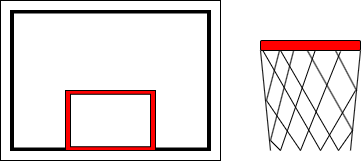

The diagram above was exported from draw.io. Its source (the exported page's mxGraphModel, read from the mxfile embedded in the PNG):
<mxGraphModel dx="578" dy="364" grid="1" gridSize="10" guides="1" tooltips="1" connect="1" arrows="1" fold="1" page="1" pageScale="1" pageWidth="850" pageHeight="1100" math="0" shadow="0">
  <root>
    <mxCell id="0" />
    <mxCell id="1" parent="0" />
    <mxCell id="ReycOasGRhIRIhujV4MV-1" value="" style="rounded=0;whiteSpace=wrap;html=1;" vertex="1" parent="1">
      <mxGeometry x="280" y="460" width="220" height="160" as="geometry" />
    </mxCell>
    <mxCell id="ReycOasGRhIRIhujV4MV-2" value="" style="rounded=0;whiteSpace=wrap;html=1;fillColor=#000000;" vertex="1" parent="1">
      <mxGeometry x="290" y="470" width="200" height="140" as="geometry" />
    </mxCell>
    <mxCell id="ReycOasGRhIRIhujV4MV-3" value="" style="rounded=0;whiteSpace=wrap;html=1;" vertex="1" parent="1">
      <mxGeometry x="293" y="472.5" width="194" height="135" as="geometry" />
    </mxCell>
    <mxCell id="ReycOasGRhIRIhujV4MV-4" value="" style="rounded=0;whiteSpace=wrap;html=1;strokeColor=#000000;fillColor=#FF0000;" vertex="1" parent="1">
      <mxGeometry x="345" y="550" width="90" height="60" as="geometry" />
    </mxCell>
    <mxCell id="ReycOasGRhIRIhujV4MV-5" value="" style="rounded=0;whiteSpace=wrap;html=1;" vertex="1" parent="1">
      <mxGeometry x="350" y="553.75" width="80" height="52.5" as="geometry" />
    </mxCell>
    <mxCell id="ReycOasGRhIRIhujV4MV-7" value="" style="rounded=1;whiteSpace=wrap;html=1;fillColor=#FF0000;" vertex="1" parent="1">
      <mxGeometry x="540" y="500" width="100" height="10" as="geometry" />
    </mxCell>
    <mxCell id="ReycOasGRhIRIhujV4MV-19" value="" style="endArrow=none;html=1;rounded=0;entryX=0;entryY=1;entryDx=0;entryDy=0;" edge="1" parent="1" target="ReycOasGRhIRIhujV4MV-7">
      <mxGeometry width="50" height="50" relative="1" as="geometry">
        <mxPoint x="550" y="610" as="sourcePoint" />
        <mxPoint x="550" y="550" as="targetPoint" />
      </mxGeometry>
    </mxCell>
    <mxCell id="ReycOasGRhIRIhujV4MV-20" value="" style="endArrow=none;html=1;rounded=0;" edge="1" parent="1">
      <mxGeometry width="50" height="50" relative="1" as="geometry">
        <mxPoint x="630" y="610" as="sourcePoint" />
        <mxPoint x="640" y="510" as="targetPoint" />
      </mxGeometry>
    </mxCell>
    <mxCell id="ReycOasGRhIRIhujV4MV-29" value="" style="endArrow=none;html=1;rounded=0;exitX=0.544;exitY=1.082;exitDx=0;exitDy=0;exitPerimeter=0;" edge="1" parent="1" source="ReycOasGRhIRIhujV4MV-7">
      <mxGeometry width="50" height="50" relative="1" as="geometry">
        <mxPoint x="580" y="620" as="sourcePoint" />
        <mxPoint x="550" y="600" as="targetPoint" />
        <Array as="points">
          <mxPoint x="560" y="610" />
        </Array>
      </mxGeometry>
    </mxCell>
    <mxCell id="ReycOasGRhIRIhujV4MV-30" value="" style="endArrow=none;html=1;rounded=0;entryX=0.33;entryY=1.062;entryDx=0;entryDy=0;entryPerimeter=0;" edge="1" parent="1" target="ReycOasGRhIRIhujV4MV-7">
      <mxGeometry width="50" height="50" relative="1" as="geometry">
        <mxPoint x="550" y="600" as="sourcePoint" />
        <mxPoint x="560" y="500" as="targetPoint" />
      </mxGeometry>
    </mxCell>
    <mxCell id="ReycOasGRhIRIhujV4MV-31" value="" style="endArrow=none;html=1;rounded=0;entryX=0.33;entryY=1.062;entryDx=0;entryDy=0;entryPerimeter=0;" edge="1" parent="1">
      <mxGeometry width="50" height="50" relative="1" as="geometry">
        <mxPoint x="546" y="560" as="sourcePoint" />
        <mxPoint x="559" y="510" as="targetPoint" />
      </mxGeometry>
    </mxCell>
    <mxCell id="ReycOasGRhIRIhujV4MV-32" value="" style="endArrow=none;html=1;rounded=0;exitX=0.544;exitY=1.082;exitDx=0;exitDy=0;exitPerimeter=0;" edge="1" parent="1">
      <mxGeometry width="50" height="50" relative="1" as="geometry">
        <mxPoint x="620" y="511" as="sourcePoint" />
        <mxPoint x="546" y="560" as="targetPoint" />
        <Array as="points">
          <mxPoint x="580" y="610" />
        </Array>
      </mxGeometry>
    </mxCell>
    <mxCell id="ReycOasGRhIRIhujV4MV-33" value="" style="endArrow=none;html=1;rounded=0;entryX=0.023;entryY=0.992;entryDx=0;entryDy=0;entryPerimeter=0;" edge="1" parent="1" target="ReycOasGRhIRIhujV4MV-7">
      <mxGeometry width="50" height="50" relative="1" as="geometry">
        <mxPoint x="635" y="550" as="sourcePoint" />
        <mxPoint x="541" y="520" as="targetPoint" />
        <Array as="points">
          <mxPoint x="600" y="610" />
        </Array>
      </mxGeometry>
    </mxCell>
    <mxCell id="ReycOasGRhIRIhujV4MV-34" value="" style="endArrow=none;html=1;rounded=0;entryX=0.023;entryY=0.992;entryDx=0;entryDy=0;entryPerimeter=0;" edge="1" parent="1">
      <mxGeometry width="50" height="50" relative="1" as="geometry">
        <mxPoint x="632" y="590" as="sourcePoint" />
        <mxPoint x="560" y="510" as="targetPoint" />
        <Array as="points">
          <mxPoint x="618" y="610" />
        </Array>
      </mxGeometry>
    </mxCell>
    <mxCell id="ReycOasGRhIRIhujV4MV-35" value="" style="endArrow=none;html=1;rounded=0;entryX=0.471;entryY=1.042;entryDx=0;entryDy=0;entryPerimeter=0;" edge="1" parent="1" target="ReycOasGRhIRIhujV4MV-7">
      <mxGeometry width="50" height="50" relative="1" as="geometry">
        <mxPoint x="632" y="590" as="sourcePoint" />
        <mxPoint x="619" y="490" as="targetPoint" />
      </mxGeometry>
    </mxCell>
    <mxCell id="ReycOasGRhIRIhujV4MV-36" value="" style="endArrow=none;html=1;rounded=0;entryX=0.75;entryY=1;entryDx=0;entryDy=0;" edge="1" parent="1" target="ReycOasGRhIRIhujV4MV-7">
      <mxGeometry width="50" height="50" relative="1" as="geometry">
        <mxPoint x="636" y="550" as="sourcePoint" />
        <mxPoint x="596" y="470" as="targetPoint" />
      </mxGeometry>
    </mxCell>
  </root>
</mxGraphModel>